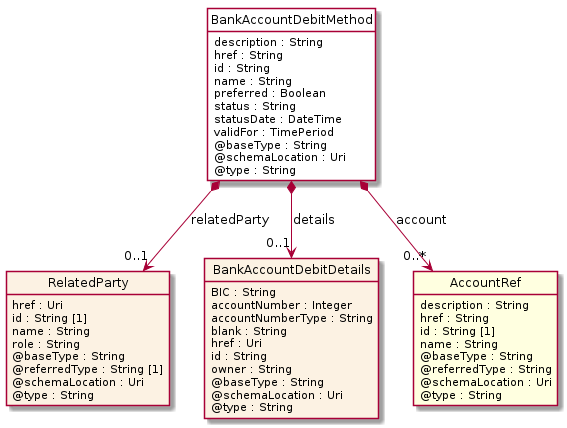

The diagram above was rendered by PlantUML. Its source (embedded in the PNG):
@startuml
hide circle
hide methods
hide stereotype
show <<Enumeration>> stereotype
skinparam class {
   BackgroundColor<<Enumeration>> #E6F5F7
   BackgroundColor<<Ref>> #FFFFE0
   BackgroundColor<<Pivot>> #FFFFFFF
   BackgroundColor<<SimpleType>> #E2F0DA
   BackgroundColor #FCF2E3
}

class BankAccountDebitMethod <<Pivot>> {
    description : String
    href : String
    id : String
    name : String
    preferred : Boolean
    status : String
    statusDate : DateTime
    validFor : TimePeriod
    @baseType : String
    @schemaLocation : Uri
    @type : String
}

class RelatedParty  {
    href : Uri
    id : String [1]
    name : String
    role : String
    @baseType : String
    @referredType : String [1]
    @schemaLocation : Uri
    @type : String
}

class BankAccountDebitDetails  {
    BIC : String
    accountNumber : Integer
    accountNumberType : String
    blank : String
    href : Uri
    id : String
    owner : String
    @baseType : String
    @schemaLocation : Uri
    @type : String
}

class AccountRef  <<Ref>> {
    description : String
    href : String
    id : String [1]
    name : String
    @baseType : String
    @referredType : String
    @schemaLocation : Uri
    @type : String
}

BankAccountDebitMethod *-->  "0..1" BankAccountDebitDetails : details

BankAccountDebitMethod *-->  "0..1" RelatedParty : relatedParty

BankAccountDebitMethod *-->  "0..*" AccountRef : account

@enduml